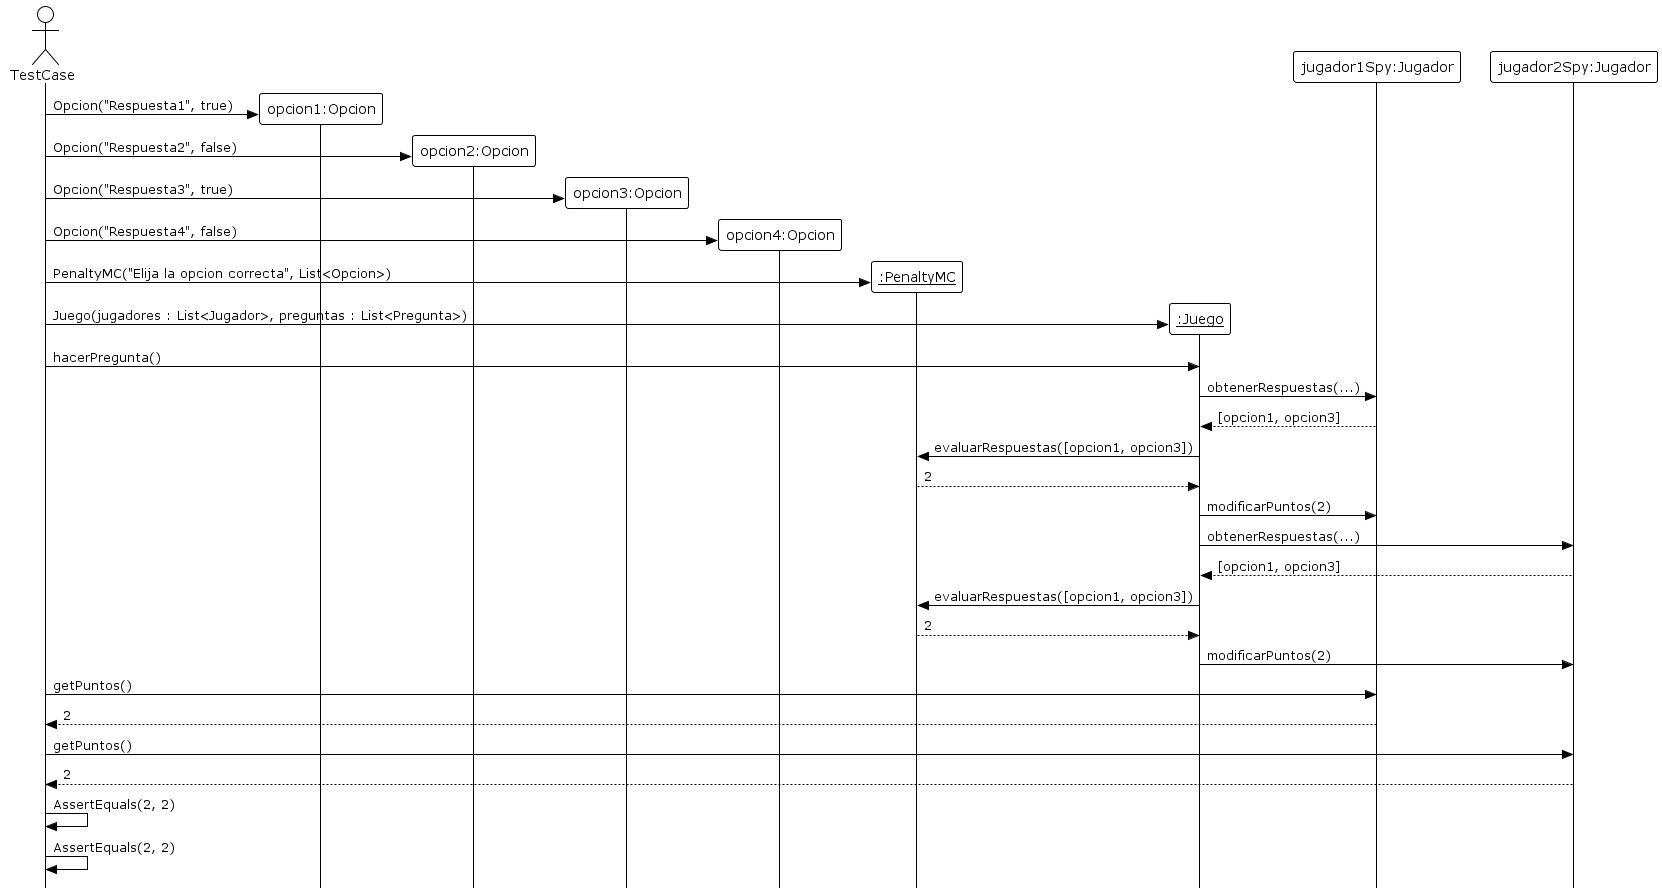

The diagram above was rendered by PlantUML. Its source (embedded in the PNG):
@startuml

!theme plain
skinparam style strictuml

Actor TestCase

create "opcion1:Opcion"
TestCase -> "opcion1:Opcion" : Opcion("Respuesta1", true)

create "opcion2:Opcion"
TestCase -> "opcion2:Opcion" : Opcion("Respuesta2", false)

create "opcion3:Opcion"
TestCase -> "opcion3:Opcion" : Opcion("Respuesta3", true)

create "opcion4:Opcion"
TestCase -> "opcion4:Opcion" : Opcion("Respuesta4", false)

create "__:PenaltyMC__"
TestCase -> "__:PenaltyMC__" : PenaltyMC("Elija la opcion correcta", List<Opcion>)

create "__:Juego__"
TestCase -> "__:Juego__" : Juego(jugadores : List<Jugador>, preguntas : List<Pregunta>)

TestCase -> "__:Juego__" : hacerPregunta()

"__:Juego__" -> "jugador1Spy:Jugador" : obtenerRespuestas(...)
"__:Juego__" <-- "jugador1Spy:Jugador" : [opcion1, opcion3]
"__:Juego__" -> "__:PenaltyMC__" : evaluarRespuestas([opcion1, opcion3])
"__:Juego__" <-- "__:PenaltyMC__" : 2
"__:Juego__" -> "jugador1Spy:Jugador" : modificarPuntos(2)

"__:Juego__" -> "jugador2Spy:Jugador" : obtenerRespuestas(...)
"__:Juego__" <-- "jugador2Spy:Jugador" : [opcion1, opcion3]
"__:Juego__" -> "__:PenaltyMC__" : evaluarRespuestas([opcion1, opcion3])
"__:Juego__" <-- "__:PenaltyMC__" : 2
"__:Juego__" -> "jugador2Spy:Jugador" : modificarPuntos(2)

TestCase -> "jugador1Spy:Jugador": getPuntos()
TestCase <-- "jugador1Spy:Jugador": 2

TestCase -> "jugador2Spy:Jugador": getPuntos()
TestCase <-- "jugador2Spy:Jugador": 2

TestCase -> TestCase : AssertEquals(2, 2)
TestCase -> TestCase : AssertEquals(2, 2)

@enduml